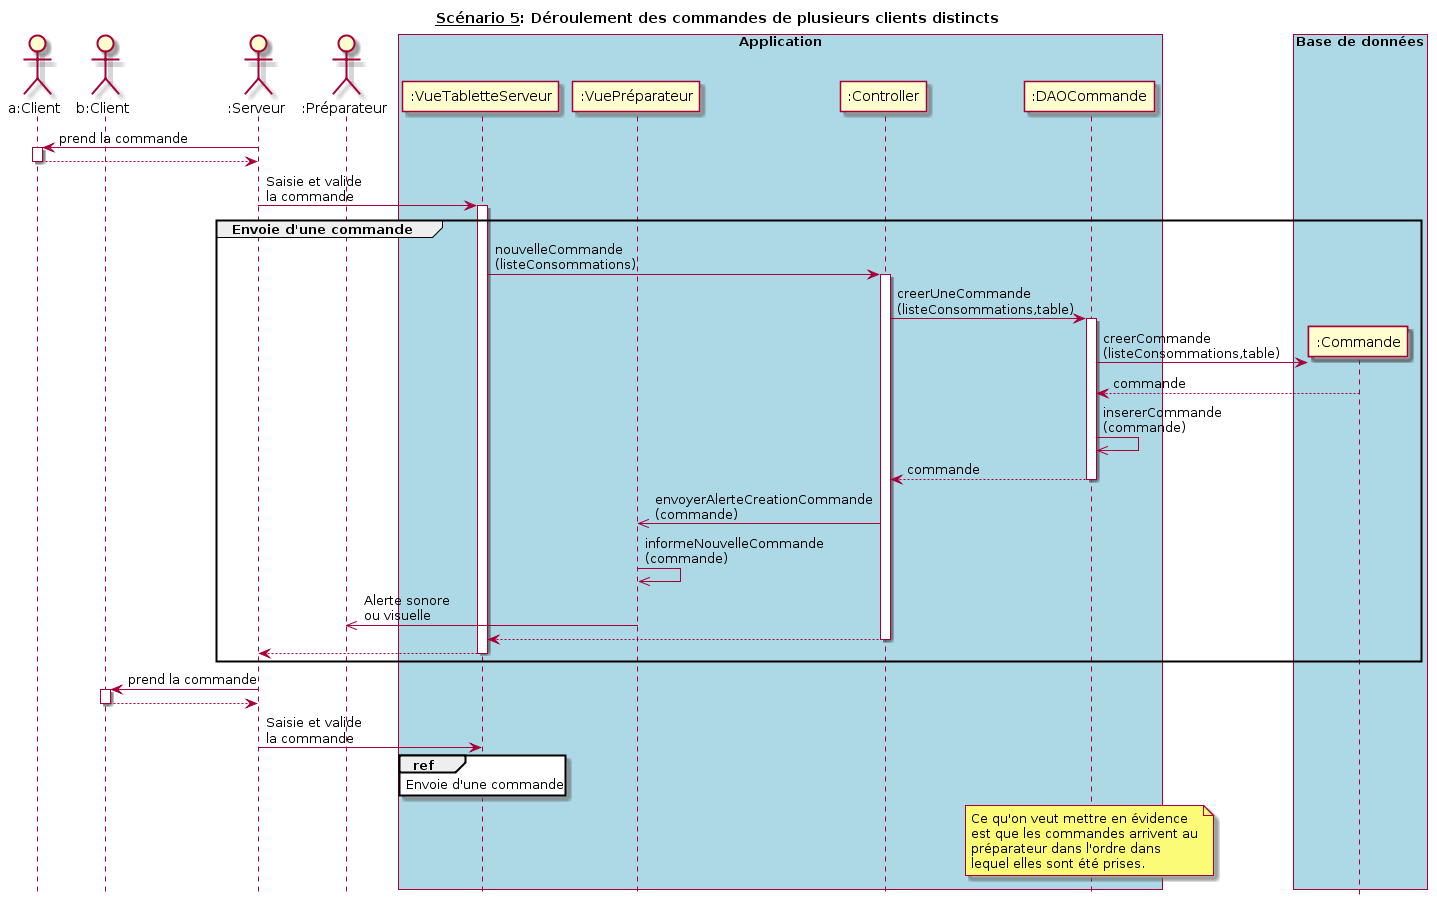

The diagram above was rendered by PlantUML. Its source (embedded in the PNG):
@startuml
hide footbox
title __Scénario 5__: Déroulement des commandes de plusieurs clients distincts

actor "a:Client" as ClientA order 10
actor "b:Client" as ClientB order 20
actor ":Serveur" as Serveur order 30
actor ":Préparateur" as Préparateur order 40

box "Application" #Lightblue
  participant ":VueTabletteServeur" as VueServeur order 50
  participant ":VuePréparateur" as VuePréparateur order 60
  participant ":Controller" as Controller order 70
  participant ":DAOCommande" as CommandeDAO order 80
endbox

box "Base de données" #Lightblue
  participant ":Commande" as Commande order 90
endbox

Serveur -> ClientA : prend la commande
activate ClientA
Serveur <-- ClientA
deactivate ClientA

Serveur -> VueServeur : Saisie et valide\nla commande
activate VueServeur

group #transparent Envoie d'une commande
  VueServeur -> Controller : nouvelleCommande\n(listeConsommations)
  activate Controller
  Controller -> CommandeDAO : creerUneCommande\n(listeConsommations,table)

  activate CommandeDAO    
    create Commande
    CommandeDAO -> Commande : creerCommande\n(listeConsommations,table)
    CommandeDAO <-- Commande : commande

    CommandeDAO ->> CommandeDAO : insererCommande\n(commande)
    CommandeDAO --> Controller : commande
  deactivate CommandeDAO

  Controller ->> VuePréparateur : envoyerAlerteCreationCommande\n(commande)
  VuePréparateur ->> VuePréparateur : informeNouvelleCommande\n(commande)
  VuePréparateur ->> Préparateur : Alerte sonore\nou visuelle
  Controller --> VueServeur
  deactivate Controller
  VueServeur --> Serveur
  deactivate VueServeur
end

Serveur -> ClientB : prend la commande
activate ClientB
Serveur <-- ClientB
deactivate ClientB

Serveur -> VueServeur : Saisie et valide\nla commande

ref over VueServeur
    Envoie d'une commande
end

note over CommandeDAO
  Ce qu'on veut mettre en évidence
  est que les commandes arrivent au
  préparateur dans l'ordre dans
  lequel elles sont été prises.
end note
@enduml